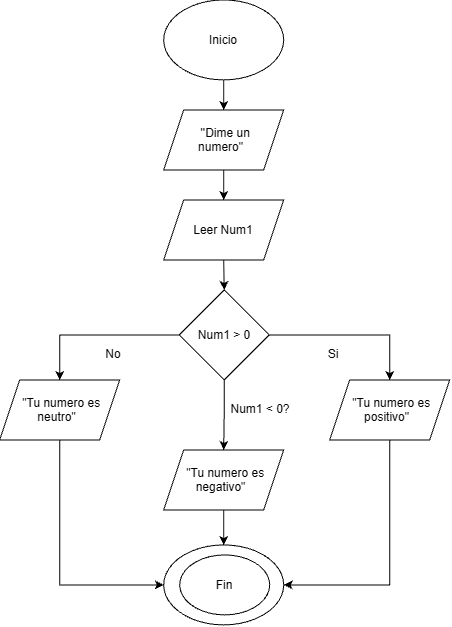

The diagram above was exported from draw.io. Its source (the exported page's mxGraphModel, read from the mxfile embedded in the PNG):
<mxGraphModel dx="946" dy="521" grid="1" gridSize="10" guides="1" tooltips="1" connect="1" arrows="1" fold="1" page="1" pageScale="1" pageWidth="827" pageHeight="1169" math="0" shadow="0">
  <root>
    <mxCell id="0" />
    <mxCell id="1" parent="0" />
    <mxCell id="1Xpb1ht9gSL8IcJ9PrDf-3" edge="1" parent="1" source="1Xpb1ht9gSL8IcJ9PrDf-1" style="edgeStyle=orthogonalEdgeStyle;rounded=0;orthogonalLoop=1;jettySize=auto;html=1;exitX=0.5;exitY=1;exitDx=0;exitDy=0;entryX=0.5;entryY=0;entryDx=0;entryDy=0;" target="1Xpb1ht9gSL8IcJ9PrDf-9">
      <mxGeometry relative="1" as="geometry">
        <mxPoint x="414" y="190" as="targetPoint" />
      </mxGeometry>
    </mxCell>
    <mxCell id="1Xpb1ht9gSL8IcJ9PrDf-1" parent="1" style="ellipse;whiteSpace=wrap;html=1;shapeInside=1;" value="Inicio" vertex="1">
      <mxGeometry height="80" width="120" x="354" y="70" as="geometry" />
    </mxCell>
    <mxCell id="1Xpb1ht9gSL8IcJ9PrDf-9" parent="1" style="shape=parallelogram;perimeter=parallelogramPerimeter;whiteSpace=wrap;html=1;shapeInside=1;fixedSize=1;" value="''Dime un numero&quot;" vertex="1">
      <mxGeometry height="60" width="120" x="354" y="180" as="geometry" />
    </mxCell>
    <mxCell id="1Xpb1ht9gSL8IcJ9PrDf-11" parent="1" style="ellipse;whiteSpace=wrap;html=1;shapeInside=1;" value="&lt;div&gt;&lt;br/&gt;&lt;/div&gt;" vertex="1">
      <mxGeometry height="80" width="120" x="354" y="615" as="geometry" />
    </mxCell>
    <mxCell id="R0okPVfmIlCwybv1zPt--1" parent="1" style="ellipse;whiteSpace=wrap;html=1;shapeInside=1;" value="Fin" vertex="1">
      <mxGeometry height="60" width="90" x="370" y="625" as="geometry" />
    </mxCell>
    <mxCell id="OmEtdFH6EnGdJqU_FrHq-4" edge="1" parent="1" source="1Xpb1ht9gSL8IcJ9PrDf-9" style="edgeStyle=orthogonalEdgeStyle;rounded=0;orthogonalLoop=1;jettySize=auto;html=1;exitX=0.5;exitY=1;exitDx=0;exitDy=0;entryX=0.5;entryY=0;entryDx=0;entryDy=0;" target="OmEtdFH6EnGdJqU_FrHq-21">
      <mxGeometry relative="1" as="geometry">
        <mxPoint x="416" y="250" as="sourcePoint" />
        <mxPoint x="414.5" y="300" as="targetPoint" />
      </mxGeometry>
    </mxCell>
    <mxCell id="OmEtdFH6EnGdJqU_FrHq-6" edge="1" parent="1" source="OmEtdFH6EnGdJqU_FrHq-3" style="edgeStyle=orthogonalEdgeStyle;rounded=0;orthogonalLoop=1;jettySize=auto;html=1;exitX=1;exitY=0.5;exitDx=0;exitDy=0;entryX=0.5;entryY=0;entryDx=0;entryDy=0;" target="OmEtdFH6EnGdJqU_FrHq-10">
      <mxGeometry relative="1" as="geometry">
        <mxPoint x="495.5" y="480" as="targetPoint" />
      </mxGeometry>
    </mxCell>
    <mxCell id="OmEtdFH6EnGdJqU_FrHq-13" edge="1" parent="1" source="OmEtdFH6EnGdJqU_FrHq-3" style="edgeStyle=orthogonalEdgeStyle;rounded=0;orthogonalLoop=1;jettySize=auto;html=1;exitX=0;exitY=0.5;exitDx=0;exitDy=0;entryX=0.5;entryY=0;entryDx=0;entryDy=0;" target="OmEtdFH6EnGdJqU_FrHq-14">
      <mxGeometry relative="1" as="geometry">
        <mxPoint x="333.5" y="460" as="targetPoint" />
      </mxGeometry>
    </mxCell>
    <mxCell id="aBM0GgIh_rtvlVhjpFzm-3" edge="1" parent="1" source="OmEtdFH6EnGdJqU_FrHq-3" style="edgeStyle=orthogonalEdgeStyle;rounded=0;orthogonalLoop=1;jettySize=auto;html=1;exitX=0.5;exitY=1;exitDx=0;exitDy=0;entryX=0.5;entryY=0;entryDx=0;entryDy=0;" target="aBM0GgIh_rtvlVhjpFzm-2">
      <mxGeometry relative="1" as="geometry" />
    </mxCell>
    <mxCell id="OmEtdFH6EnGdJqU_FrHq-3" parent="1" style="rhombus;whiteSpace=wrap;html=1;shapeInside=1;" value="Num1 &amp;gt; 0" vertex="1">
      <mxGeometry height="90" width="90" x="369.5" y="360" as="geometry" />
    </mxCell>
    <mxCell id="OmEtdFH6EnGdJqU_FrHq-8" parent="1" style="text;html=1;whiteSpace=wrap;strokeColor=none;fillColor=none;align=center;verticalAlign=middle;rounded=0;" value="No" vertex="1">
      <mxGeometry height="30" width="60" x="273.5" y="410" as="geometry" />
    </mxCell>
    <mxCell id="OmEtdFH6EnGdJqU_FrHq-9" parent="1" style="text;html=1;whiteSpace=wrap;strokeColor=none;fillColor=none;align=center;verticalAlign=middle;rounded=0;" value="Si" vertex="1">
      <mxGeometry height="30" width="60" x="493.5" y="410" as="geometry" />
    </mxCell>
    <mxCell id="aBM0GgIh_rtvlVhjpFzm-1" edge="1" parent="1" source="OmEtdFH6EnGdJqU_FrHq-10" style="edgeStyle=orthogonalEdgeStyle;rounded=0;orthogonalLoop=1;jettySize=auto;html=1;exitX=0.5;exitY=1;exitDx=0;exitDy=0;entryX=1;entryY=0.5;entryDx=0;entryDy=0;" target="1Xpb1ht9gSL8IcJ9PrDf-11">
      <mxGeometry relative="1" as="geometry" />
    </mxCell>
    <mxCell id="OmEtdFH6EnGdJqU_FrHq-10" parent="1" style="shape=parallelogram;perimeter=parallelogramPerimeter;whiteSpace=wrap;html=1;shapeInside=1;fixedSize=1;" value="&quot;Tu numero es positivo&quot;" vertex="1">
      <mxGeometry height="60" width="120" x="520" y="450" as="geometry" />
    </mxCell>
    <mxCell id="OmEtdFH6EnGdJqU_FrHq-15" edge="1" parent="1" source="OmEtdFH6EnGdJqU_FrHq-14" style="edgeStyle=orthogonalEdgeStyle;rounded=0;orthogonalLoop=1;jettySize=auto;html=1;exitX=0.5;exitY=1;exitDx=0;exitDy=0;entryX=0;entryY=0.5;entryDx=0;entryDy=0;" target="1Xpb1ht9gSL8IcJ9PrDf-11">
      <mxGeometry relative="1" as="geometry" />
    </mxCell>
    <mxCell id="OmEtdFH6EnGdJqU_FrHq-14" parent="1" style="shape=parallelogram;perimeter=parallelogramPerimeter;whiteSpace=wrap;html=1;shapeInside=1;fixedSize=1;" value="&quot;Tu numero es neutro&quot;" vertex="1">
      <mxGeometry height="60" width="120" x="190" y="450" as="geometry" />
    </mxCell>
    <mxCell id="OmEtdFH6EnGdJqU_FrHq-22" edge="1" parent="1" source="OmEtdFH6EnGdJqU_FrHq-21" style="edgeStyle=orthogonalEdgeStyle;rounded=0;orthogonalLoop=1;jettySize=auto;html=1;exitX=0.5;exitY=1;exitDx=0;exitDy=0;entryX=0.5;entryY=0;entryDx=0;entryDy=0;" target="OmEtdFH6EnGdJqU_FrHq-3">
      <mxGeometry relative="1" as="geometry" />
    </mxCell>
    <mxCell id="OmEtdFH6EnGdJqU_FrHq-21" parent="1" style="shape=parallelogram;perimeter=parallelogramPerimeter;whiteSpace=wrap;html=1;shapeInside=1;fixedSize=1;" value="Leer Num1" vertex="1">
      <mxGeometry height="60" width="120" x="354" y="270" as="geometry" />
    </mxCell>
    <mxCell id="aBM0GgIh_rtvlVhjpFzm-4" edge="1" parent="1" source="aBM0GgIh_rtvlVhjpFzm-2" style="edgeStyle=orthogonalEdgeStyle;rounded=0;orthogonalLoop=1;jettySize=auto;html=1;exitX=0.5;exitY=1;exitDx=0;exitDy=0;entryX=0.5;entryY=0;entryDx=0;entryDy=0;" target="1Xpb1ht9gSL8IcJ9PrDf-11">
      <mxGeometry relative="1" as="geometry" />
    </mxCell>
    <mxCell id="aBM0GgIh_rtvlVhjpFzm-2" parent="1" style="shape=parallelogram;perimeter=parallelogramPerimeter;whiteSpace=wrap;html=1;shapeInside=1;fixedSize=1;" value="&quot;Tu numero es negativo&quot;" vertex="1">
      <mxGeometry height="60" width="120" x="354" y="520" as="geometry" />
    </mxCell>
    <mxCell id="aBM0GgIh_rtvlVhjpFzm-5" parent="1" style="text;html=1;whiteSpace=wrap;strokeColor=none;fillColor=none;align=center;verticalAlign=middle;rounded=0;" value="Num1 &amp;lt; 0?" vertex="1">
      <mxGeometry height="30" width="73.5" x="414" y="465" as="geometry" />
    </mxCell>
  </root>
</mxGraphModel>